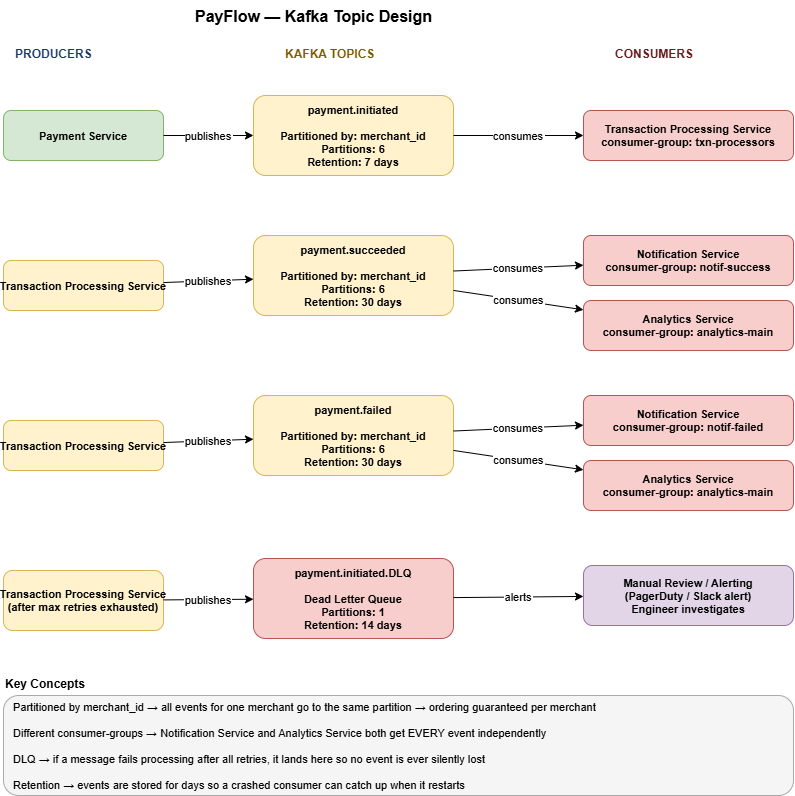

The diagram above was exported from draw.io. Its source (the exported page's mxGraphModel, read from the mxfile embedded in the PNG):
<mxGraphModel dx="1288" dy="659" grid="1" gridSize="10" guides="1" tooltips="1" connect="1" arrows="1" fold="1" page="1" pageScale="1" pageWidth="850" pageHeight="1100" math="0" shadow="0">
  <root>
    <mxCell id="0" />
    <mxCell id="1" parent="0" />
    <mxCell id="99" parent="1" style="text;fontSize=16;fontStyle=1;fillColor=none;strokeColor=none;" value="PayFlow — Kafka Topic Design" vertex="1">
      <mxGeometry height="30" width="400" x="220" y="10" as="geometry" />
    </mxCell>
    <mxCell id="90" parent="1" style="text;fontSize=12;fontStyle=1;fillColor=none;strokeColor=none;fontColor=#1B3A6B;" value="PRODUCERS" vertex="1">
      <mxGeometry height="30" width="160" x="40" y="50" as="geometry" />
    </mxCell>
    <mxCell id="91" parent="1" style="text;fontSize=12;fontStyle=1;fillColor=none;strokeColor=none;fontColor=#7D5A00;" value="KAFKA TOPICS" vertex="1">
      <mxGeometry height="30" width="200" x="310" y="50" as="geometry" />
    </mxCell>
    <mxCell id="92" parent="1" style="text;fontSize=12;fontStyle=1;fillColor=none;strokeColor=none;fontColor=#6A1B1B;" value="CONSUMERS" vertex="1">
      <mxGeometry height="30" width="160" x="640" y="50" as="geometry" />
    </mxCell>
    <mxCell id="2" parent="1" style="rounded=1;fillColor=#d5e8d4;strokeColor=#82b366;fontSize=11;fontStyle=1;" value="Payment Service" vertex="1">
      <mxGeometry height="50" width="160" x="30" y="120" as="geometry" />
    </mxCell>
    <mxCell id="3" parent="1" style="rounded=1;fillColor=#fff2cc;strokeColor=#d6b656;fontSize=11;fontStyle=1;" value="payment.initiated&#10;&#10;Partitioned by: merchant_id&#10;Partitions: 6&#10;Retention: 7 days" vertex="1">
      <mxGeometry height="80" width="200" x="280" y="105" as="geometry" />
    </mxCell>
    <mxCell id="4" parent="1" style="rounded=1;fillColor=#f8cecc;strokeColor=#b85450;fontSize=11;fontStyle=1;" value="Transaction Processing Service&#10;consumer-group: txn-processors" vertex="1">
      <mxGeometry height="50" width="210" x="610" y="120" as="geometry" />
    </mxCell>
    <mxCell id="100" edge="1" parent="1" source="2" target="3" value="publishes">
      <mxGeometry relative="1" as="geometry" />
    </mxCell>
    <mxCell id="101" edge="1" parent="1" source="3" target="4" value="consumes">
      <mxGeometry relative="1" as="geometry" />
    </mxCell>
    <mxCell id="5" parent="1" style="rounded=1;fillColor=#fff2cc;strokeColor=#d6b656;fontSize=11;fontStyle=1;" value="Transaction Processing Service" vertex="1">
      <mxGeometry height="50" width="160" x="30" y="270" as="geometry" />
    </mxCell>
    <mxCell id="6" parent="1" style="rounded=1;fillColor=#fff2cc;strokeColor=#d6b656;fontSize=11;fontStyle=1;" value="payment.succeeded&#10;&#10;Partitioned by: merchant_id&#10;Partitions: 6&#10;Retention: 30 days" vertex="1">
      <mxGeometry height="80" width="200" x="280" y="245" as="geometry" />
    </mxCell>
    <mxCell id="7" parent="1" style="rounded=1;fillColor=#f8cecc;strokeColor=#b85450;fontSize=11;fontStyle=1;" value="Notification Service&#10;consumer-group: notif-success" vertex="1">
      <mxGeometry height="50" width="210" x="610" y="245" as="geometry" />
    </mxCell>
    <mxCell id="8" parent="1" style="rounded=1;fillColor=#f8cecc;strokeColor=#b85450;fontSize=11;fontStyle=1;" value="Analytics Service&#10;consumer-group: analytics-main" vertex="1">
      <mxGeometry height="50" width="210" x="610" y="310" as="geometry" />
    </mxCell>
    <mxCell id="102" edge="1" parent="1" source="5" target="6" value="publishes">
      <mxGeometry relative="1" as="geometry" />
    </mxCell>
    <mxCell id="103" edge="1" parent="1" source="6" target="7" value="consumes">
      <mxGeometry relative="1" as="geometry" />
    </mxCell>
    <mxCell id="104" edge="1" parent="1" source="6" target="8" value="consumes">
      <mxGeometry relative="1" as="geometry" />
    </mxCell>
    <mxCell id="9" parent="1" style="rounded=1;fillColor=#fff2cc;strokeColor=#d6b656;fontSize=11;fontStyle=1;" value="Transaction Processing Service" vertex="1">
      <mxGeometry height="50" width="160" x="30" y="430" as="geometry" />
    </mxCell>
    <mxCell id="10" parent="1" style="rounded=1;fillColor=#fff2cc;strokeColor=#d6b656;fontSize=11;fontStyle=1;" value="payment.failed&#10;&#10;Partitioned by: merchant_id&#10;Partitions: 6&#10;Retention: 30 days" vertex="1">
      <mxGeometry height="80" width="200" x="280" y="405" as="geometry" />
    </mxCell>
    <mxCell id="11" parent="1" style="rounded=1;fillColor=#f8cecc;strokeColor=#b85450;fontSize=11;fontStyle=1;" value="Notification Service&#10;consumer-group: notif-failed" vertex="1">
      <mxGeometry height="50" width="210" x="610" y="405" as="geometry" />
    </mxCell>
    <mxCell id="12" parent="1" style="rounded=1;fillColor=#f8cecc;strokeColor=#b85450;fontSize=11;fontStyle=1;" value="Analytics Service&#10;consumer-group: analytics-main" vertex="1">
      <mxGeometry height="50" width="210" x="610" y="470" as="geometry" />
    </mxCell>
    <mxCell id="105" edge="1" parent="1" source="9" target="10" value="publishes">
      <mxGeometry relative="1" as="geometry" />
    </mxCell>
    <mxCell id="106" edge="1" parent="1" source="10" target="11" value="consumes">
      <mxGeometry relative="1" as="geometry" />
    </mxCell>
    <mxCell id="107" edge="1" parent="1" source="10" target="12" value="consumes">
      <mxGeometry relative="1" as="geometry" />
    </mxCell>
    <mxCell id="13" parent="1" style="rounded=1;fillColor=#fff2cc;strokeColor=#d6b656;fontSize=11;fontStyle=1;" value="Transaction Processing Service&#10;(after max retries exhausted)" vertex="1">
      <mxGeometry height="60" width="160" x="30" y="580" as="geometry" />
    </mxCell>
    <mxCell id="14" parent="1" style="rounded=1;fillColor=#f8cecc;strokeColor=#b85450;fontSize=11;fontStyle=1;" value="payment.initiated.DLQ&#10;&#10;Dead Letter Queue&#10;Partitions: 1&#10;Retention: 14 days" vertex="1">
      <mxGeometry height="80" width="200" x="280" y="568" as="geometry" />
    </mxCell>
    <mxCell id="15" parent="1" style="rounded=1;fillColor=#e1d5e7;strokeColor=#9673a6;fontSize=11;fontStyle=1;" value="Manual Review / Alerting&#10;(PagerDuty / Slack alert)&#10;Engineer investigates" vertex="1">
      <mxGeometry height="60" width="210" x="610" y="575" as="geometry" />
    </mxCell>
    <mxCell id="108" edge="1" parent="1" source="13" target="14" value="publishes">
      <mxGeometry relative="1" as="geometry" />
    </mxCell>
    <mxCell id="109" edge="1" parent="1" source="14" target="15" value="alerts">
      <mxGeometry relative="1" as="geometry" />
    </mxCell>
    <mxCell id="20" parent="1" style="text;fontSize=12;fontStyle=1;fillColor=none;strokeColor=none;" value="Key Concepts" vertex="1">
      <mxGeometry height="20" width="200" x="30" y="680" as="geometry" />
    </mxCell>
    <mxCell id="21" parent="1" style="rounded=1;fillColor=#f5f5f5;strokeColor=#aaaaaa;fontSize=11;align=left;spacingLeft=8;" value="Partitioned by merchant_id → all events for one merchant go to the same partition → ordering guaranteed per merchant&#10;&#10;Different consumer-groups → Notification Service and Analytics Service both get EVERY event independently&#10;&#10;DLQ → if a message fails processing after all retries, it lands here so no event is ever silently lost&#10;&#10;Retention → events are stored for days so a crashed consumer can catch up when it restarts" vertex="1">
      <mxGeometry height="100" width="790" x="30" y="705" as="geometry" />
    </mxCell>
  </root>
</mxGraphModel>